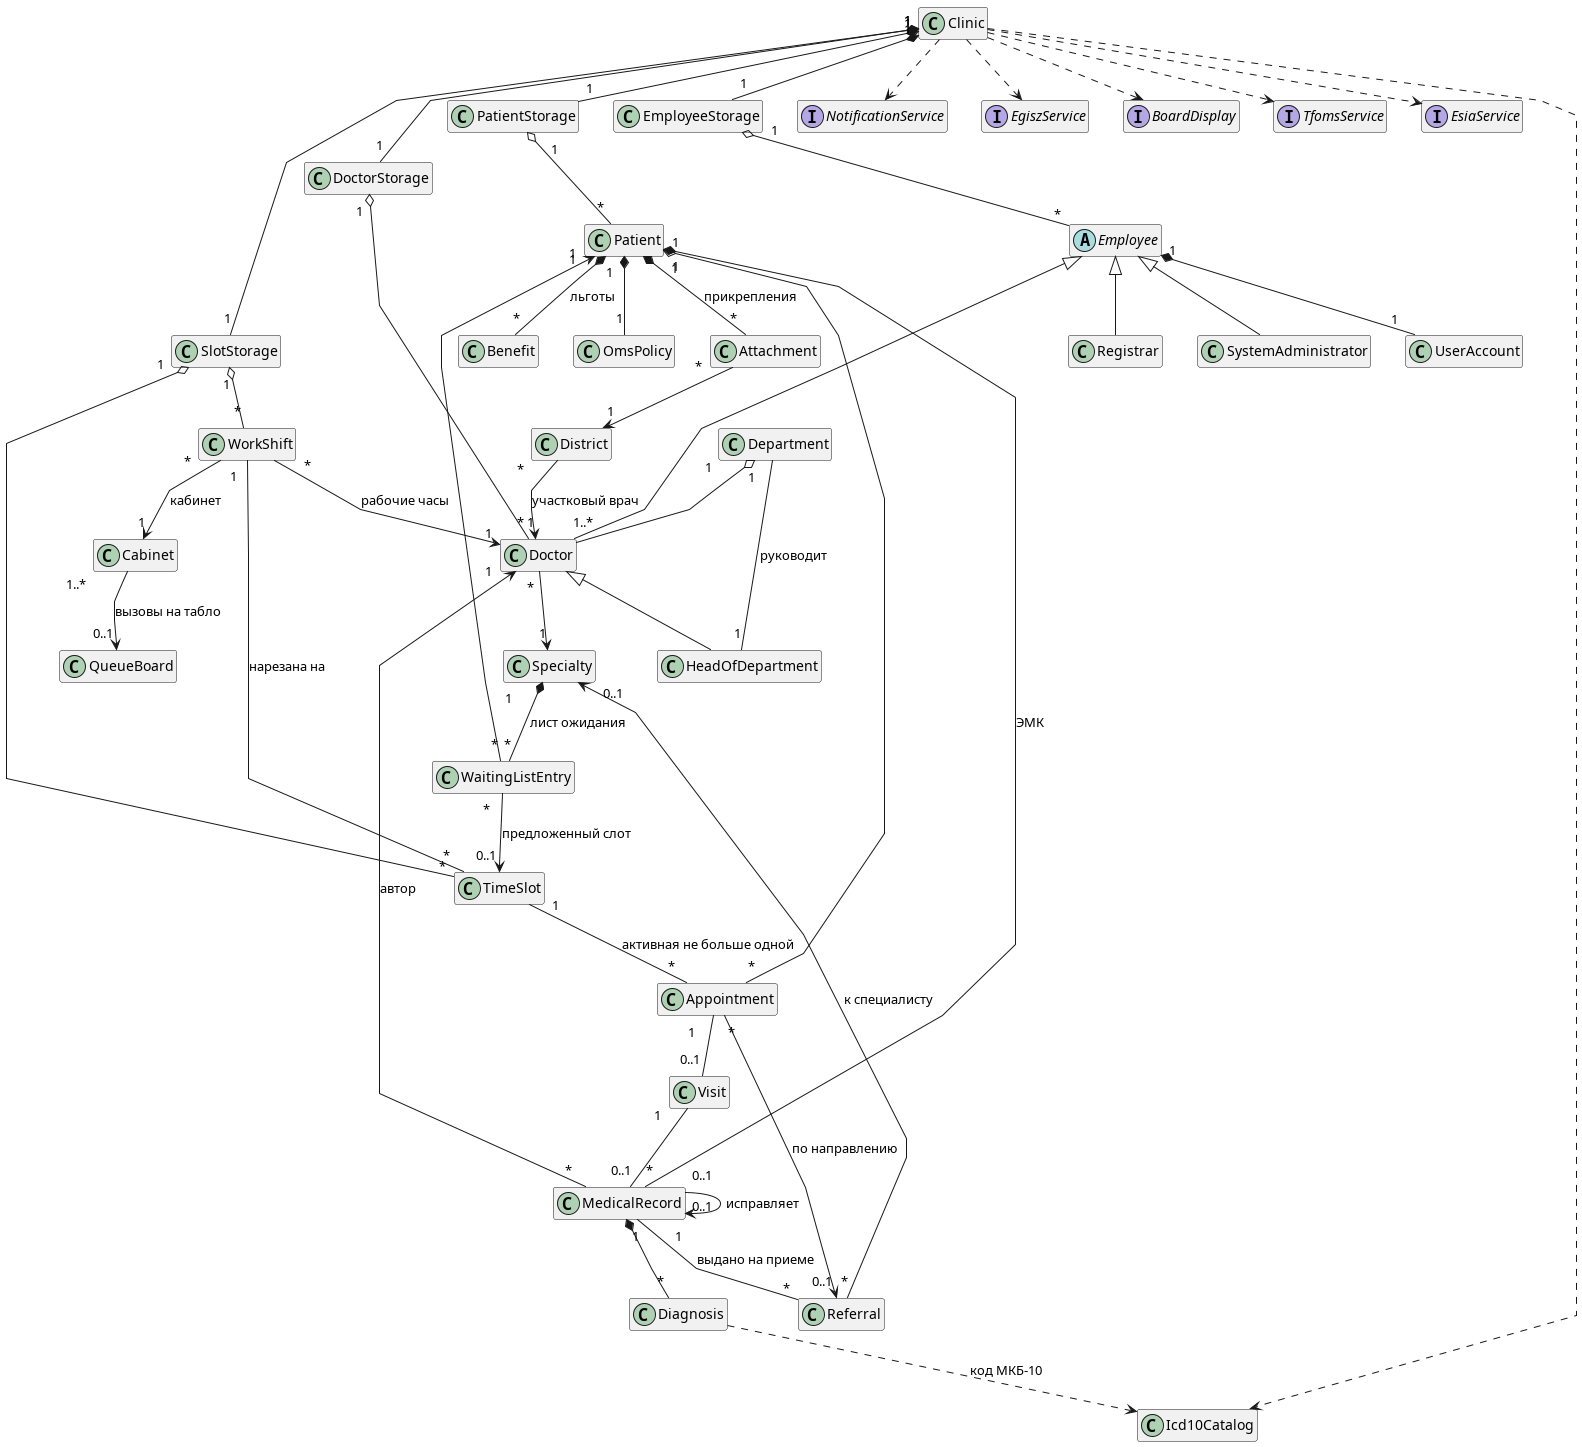

The diagram above was rendered by PlantUML. Its source (embedded in the PNG):
@startuml classes-all
hide members
skinparam linetype polyline

class Clinic
class PatientStorage
class DoctorStorage
class SlotStorage
class EmployeeStorage

interface NotificationService
interface EgiszService
interface BoardDisplay
interface TfomsService
interface EsiaService

abstract class Employee
class Doctor
class HeadOfDepartment
class Registrar
class SystemAdministrator
class UserAccount
class Department
class Specialty
class Cabinet
class QueueBoard
class District
class Patient
class OmsPolicy
class Attachment
class Benefit
class WorkShift
class TimeSlot
class Appointment
class WaitingListEntry
class Visit
class MedicalRecord
class Diagnosis
class Referral
class Icd10Catalog

Clinic "1" *-- "1" PatientStorage
Clinic "1" *-- "1" DoctorStorage
Clinic "1" *-- "1" SlotStorage
Clinic "1" *-- "1" EmployeeStorage
Clinic ..> Icd10Catalog
Clinic ..> NotificationService
Clinic ..> EgiszService
Clinic ..> BoardDisplay
Clinic ..> TfomsService
Clinic ..> EsiaService

PatientStorage "1" o-- "*" Patient
DoctorStorage "1" o-- "*" Doctor
SlotStorage "1" o-- "*" WorkShift
SlotStorage "1" o-- "*" TimeSlot
EmployeeStorage "1" o-- "*" Employee

Employee <|-- Doctor
Employee <|-- Registrar
Employee <|-- SystemAdministrator
Doctor <|-- HeadOfDepartment
Employee "1" *-- "1" UserAccount
Department "1" o-- "1..*" Doctor
Department "1" -- "1" HeadOfDepartment : руководит
Doctor "*" --> "1" Specialty

WorkShift "*" --> "1" Doctor : рабочие часы
WorkShift "*" --> "1" Cabinet : кабинет
WorkShift "1" -- "*" TimeSlot : нарезана на
Cabinet "1..*" --> "0..1" QueueBoard : вызовы на табло
TimeSlot "1" -- "*" Appointment : активная не больше одной
Patient "1" o-- "*" Appointment
Appointment "*" --> "0..1" Referral : по направлению
Specialty "1" *-- "*" WaitingListEntry : лист ожидания
WaitingListEntry "*" --> "1" Patient
WaitingListEntry "*" --> "0..1" TimeSlot : предложенный слот

Patient "1" *-- "1" OmsPolicy
Patient "1" *-- "*" Attachment : прикрепления
Patient "1" *-- "*" Benefit : льготы
Attachment "*" --> "1" District
District "*" --> "1" Doctor : участковый врач

Patient "1" *-- "*" MedicalRecord : ЭМК
MedicalRecord "1" *-- "*" Diagnosis
MedicalRecord "0..1" --> "0..1" MedicalRecord : исправляет
Appointment "1" -- "0..1" Visit
Visit "1" -- "0..1" MedicalRecord
MedicalRecord "*" --> "1" Doctor : автор
MedicalRecord "1" -- "*" Referral : выдано на приеме
Referral "*" --> "0..1" Specialty : к специалисту
Diagnosis ..> Icd10Catalog : код МКБ-10

@enduml